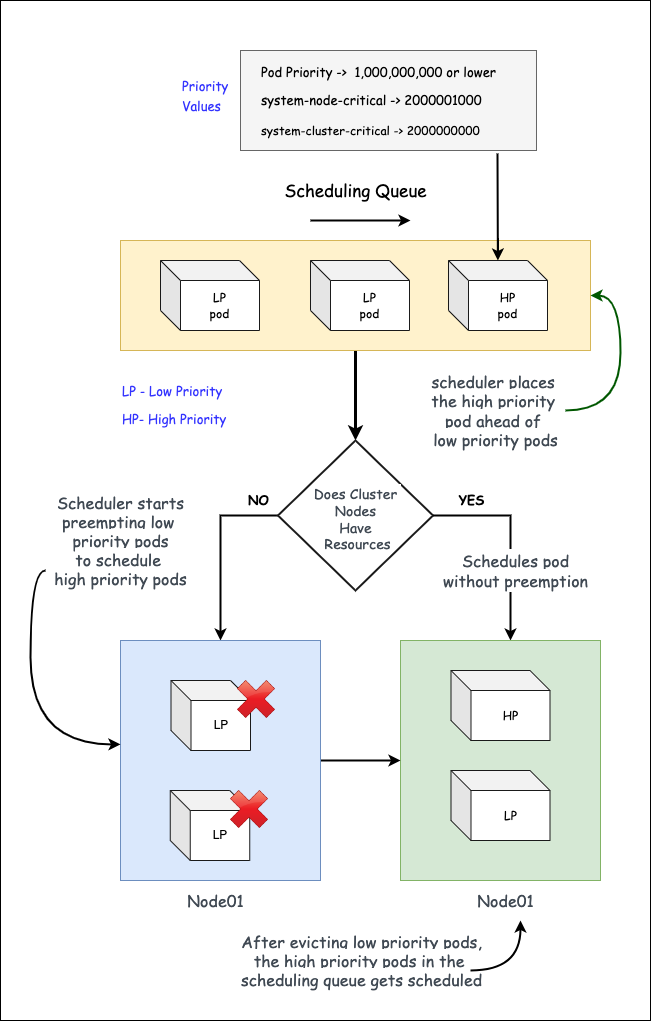

The diagram above was exported from draw.io. Its source (the exported page's mxGraphModel, read from the mxfile embedded in the PNG):
<mxGraphModel dx="1226" dy="2241" grid="1" gridSize="10" guides="1" tooltips="1" connect="1" arrows="1" fold="1" page="1" pageScale="1" pageWidth="827" pageHeight="1169" math="0" shadow="0">
  <root>
    <mxCell id="0" />
    <mxCell id="1" parent="0" />
    <mxCell id="QEr97YaiSh-kLczBZ5wy-57" value="" style="rounded=0;whiteSpace=wrap;html=1;fontFamily=Comic Sans MS;fontSize=13;fontColor=#000000;fillColor=#FFFFFF;" vertex="1" parent="1">
      <mxGeometry x="80" y="-40" width="650" height="1020" as="geometry" />
    </mxCell>
    <mxCell id="3t75R6rcKYm0KC5m5y_3-10" style="edgeStyle=orthogonalEdgeStyle;rounded=0;orthogonalLoop=1;jettySize=auto;html=1;fontFamily=Comic Sans MS;fontSize=12;strokeWidth=3;" parent="1" source="DNIUxs66heLcqMx53C1M-1" edge="1">
      <mxGeometry relative="1" as="geometry">
        <mxPoint x="435" y="400" as="targetPoint" />
      </mxGeometry>
    </mxCell>
    <mxCell id="DNIUxs66heLcqMx53C1M-1" value="" style="rounded=0;whiteSpace=wrap;html=1;fillColor=#fff2cc;strokeColor=#d6b656;" parent="1" vertex="1">
      <mxGeometry x="200" y="200" width="470" height="110" as="geometry" />
    </mxCell>
    <mxCell id="3t75R6rcKYm0KC5m5y_3-2" value="&lt;font face=&quot;Comic Sans MS&quot;&gt;LP&lt;/font&gt;&lt;br&gt;&lt;font face=&quot;Comic Sans MS&quot;&gt;pod&lt;/font&gt;" style="shape=cube;whiteSpace=wrap;html=1;boundedLbl=1;backgroundOutline=1;darkOpacity=0.05;darkOpacity2=0.1;strokeColor=#1A1A1A;" parent="1" vertex="1">
      <mxGeometry x="240" y="220" width="99" height="70" as="geometry" />
    </mxCell>
    <mxCell id="3t75R6rcKYm0KC5m5y_3-3" value="&lt;font face=&quot;Comic Sans MS&quot;&gt;LP&lt;/font&gt;&lt;br&gt;&lt;font face=&quot;Comic Sans MS&quot;&gt;pod&lt;/font&gt;" style="shape=cube;whiteSpace=wrap;html=1;boundedLbl=1;backgroundOutline=1;darkOpacity=0.05;darkOpacity2=0.1;strokeColor=#1A1A1A;" parent="1" vertex="1">
      <mxGeometry x="390" y="220" width="99" height="70" as="geometry" />
    </mxCell>
    <mxCell id="3t75R6rcKYm0KC5m5y_3-4" value="&lt;font face=&quot;Comic Sans MS&quot;&gt;HP&lt;/font&gt;&lt;br&gt;&lt;font face=&quot;Comic Sans MS&quot;&gt;pod&lt;/font&gt;" style="shape=cube;whiteSpace=wrap;html=1;boundedLbl=1;backgroundOutline=1;darkOpacity=0.05;darkOpacity2=0.1;strokeColor=#1A1A1A;" parent="1" vertex="1">
      <mxGeometry x="528" y="220" width="99" height="70" as="geometry" />
    </mxCell>
    <mxCell id="3t75R6rcKYm0KC5m5y_3-6" value="&lt;font style=&quot;font-size: 17px&quot;&gt;Scheduling Queue&lt;/font&gt;" style="text;html=1;align=center;verticalAlign=middle;resizable=0;points=[];autosize=1;strokeColor=none;fillColor=none;fontFamily=Comic Sans MS;" parent="1" vertex="1">
      <mxGeometry x="355" y="140" width="160" height="20" as="geometry" />
    </mxCell>
    <mxCell id="3t75R6rcKYm0KC5m5y_3-21" style="edgeStyle=orthogonalEdgeStyle;rounded=0;orthogonalLoop=1;jettySize=auto;html=1;entryX=1;entryY=0.5;entryDx=0;entryDy=0;fontFamily=Comic Sans MS;fontSize=16;strokeWidth=2;curved=1;fillColor=#008a00;strokeColor=#005700;" parent="1" source="3t75R6rcKYm0KC5m5y_3-8" target="DNIUxs66heLcqMx53C1M-1" edge="1">
      <mxGeometry relative="1" as="geometry">
        <Array as="points">
          <mxPoint x="700" y="370" />
          <mxPoint x="700" y="255" />
        </Array>
      </mxGeometry>
    </mxCell>
    <mxCell id="3t75R6rcKYm0KC5m5y_3-8" value="&lt;span style=&quot;color: rgb(64, 73, 83); font-size: 16px; text-align: left; background-color: rgb(255, 255, 255);&quot;&gt;scheduler places &lt;br style=&quot;font-size: 16px;&quot;&gt;the high priority &lt;br style=&quot;font-size: 16px;&quot;&gt;pod ahead of &lt;br style=&quot;font-size: 16px;&quot;&gt;low priority pods&lt;/span&gt;" style="text;html=1;align=center;verticalAlign=middle;resizable=0;points=[];autosize=1;strokeColor=none;fillColor=none;fontSize=16;fontFamily=Comic Sans MS;" parent="1" vertex="1">
      <mxGeometry x="505" y="330" width="140" height="80" as="geometry" />
    </mxCell>
    <mxCell id="3t75R6rcKYm0KC5m5y_3-12" value="" style="endArrow=classic;html=1;rounded=0;fontFamily=Comic Sans MS;fontSize=12;strokeWidth=2;" parent="1" edge="1">
      <mxGeometry width="50" height="50" relative="1" as="geometry">
        <mxPoint x="390" y="180" as="sourcePoint" />
        <mxPoint x="490" y="180" as="targetPoint" />
      </mxGeometry>
    </mxCell>
    <mxCell id="3t75R6rcKYm0KC5m5y_3-15" style="edgeStyle=orthogonalEdgeStyle;rounded=0;orthogonalLoop=1;jettySize=auto;html=1;exitX=0;exitY=0.5;exitDx=0;exitDy=0;fontFamily=Comic Sans MS;fontSize=12;strokeWidth=2;entryX=0.5;entryY=0;entryDx=0;entryDy=0;" parent="1" source="3t75R6rcKYm0KC5m5y_3-13" edge="1">
      <mxGeometry relative="1" as="geometry">
        <mxPoint x="300" y="600" as="targetPoint" />
      </mxGeometry>
    </mxCell>
    <mxCell id="3t75R6rcKYm0KC5m5y_3-13" value="" style="rhombus;whiteSpace=wrap;html=1;fontFamily=Comic Sans MS;fontSize=12;strokeColor=#1A1A1A;strokeWidth=2;" parent="1" vertex="1">
      <mxGeometry x="357.5" y="400" width="155" height="150" as="geometry" />
    </mxCell>
    <mxCell id="3t75R6rcKYm0KC5m5y_3-14" value="&lt;div style=&quot;font-size: 14px&quot;&gt;&lt;font color=&quot;#404953&quot; style=&quot;font-size: 14px&quot;&gt;&lt;span style=&quot;font-size: 14px ; background-color: rgb(255 , 255 , 255)&quot;&gt;Does&amp;nbsp;&lt;/span&gt;&lt;/font&gt;&lt;span style=&quot;background-color: rgb(255 , 255 , 255) ; color: rgb(64 , 73 , 83)&quot;&gt;Cluster&amp;nbsp;&lt;/span&gt;&lt;/div&gt;&lt;div style=&quot;font-size: 14px&quot;&gt;&lt;span style=&quot;background-color: rgb(255 , 255 , 255) ; color: rgb(64 , 73 , 83)&quot;&gt;Nodes&amp;nbsp;&lt;/span&gt;&lt;/div&gt;&lt;div style=&quot;font-size: 14px&quot;&gt;&lt;font color=&quot;#404953&quot; style=&quot;font-size: 14px&quot;&gt;&lt;span style=&quot;font-size: 14px ; background-color: rgb(255 , 255 , 255)&quot;&gt;Have&amp;nbsp;&lt;/span&gt;&lt;/font&gt;&lt;/div&gt;&lt;div style=&quot;font-size: 14px&quot;&gt;&lt;span style=&quot;background-color: rgb(255 , 255 , 255) ; font-size: 14px ; color: rgb(64 , 73 , 83)&quot;&gt;Resources&lt;/span&gt;&lt;/div&gt;" style="text;html=1;align=center;verticalAlign=middle;resizable=0;points=[];autosize=1;strokeColor=none;fillColor=none;fontSize=14;fontFamily=Comic Sans MS;" parent="1" vertex="1">
      <mxGeometry x="387" y="444" width="100" height="70" as="geometry" />
    </mxCell>
    <mxCell id="3t75R6rcKYm0KC5m5y_3-16" value="NO" style="text;html=1;align=center;verticalAlign=middle;resizable=0;points=[];autosize=1;strokeColor=none;fillColor=none;fontSize=13;fontFamily=Comic Sans MS;fontStyle=1" parent="1" vertex="1">
      <mxGeometry x="317.5" y="450" width="40" height="20" as="geometry" />
    </mxCell>
    <mxCell id="QEr97YaiSh-kLczBZ5wy-1" style="edgeStyle=orthogonalEdgeStyle;rounded=0;orthogonalLoop=1;jettySize=auto;html=1;exitX=0;exitY=0.5;exitDx=0;exitDy=0;fontFamily=Comic Sans MS;fontSize=12;strokeWidth=2;" edge="1" parent="1">
      <mxGeometry relative="1" as="geometry">
        <mxPoint x="590" y="600" as="targetPoint" />
        <mxPoint x="512.5" y="475" as="sourcePoint" />
      </mxGeometry>
    </mxCell>
    <mxCell id="QEr97YaiSh-kLczBZ5wy-8" value="" style="rounded=0;whiteSpace=wrap;html=1;fillColor=#d5e8d4;strokeColor=#82b366;" vertex="1" parent="1">
      <mxGeometry x="480" y="600" width="200" height="240" as="geometry" />
    </mxCell>
    <mxCell id="QEr97YaiSh-kLczBZ5wy-9" value="&lt;font face=&quot;Comic Sans MS&quot;&gt;LP&lt;/font&gt;" style="shape=cube;whiteSpace=wrap;html=1;boundedLbl=1;backgroundOutline=1;darkOpacity=0.05;darkOpacity2=0.1;strokeColor=#1A1A1A;" vertex="1" parent="1">
      <mxGeometry x="530.5" y="730" width="99" height="70" as="geometry" />
    </mxCell>
    <mxCell id="QEr97YaiSh-kLczBZ5wy-10" value="&lt;font face=&quot;Comic Sans MS&quot;&gt;HP&lt;/font&gt;" style="shape=cube;whiteSpace=wrap;html=1;boundedLbl=1;backgroundOutline=1;darkOpacity=0.05;darkOpacity2=0.1;strokeColor=#1A1A1A;" vertex="1" parent="1">
      <mxGeometry x="530.5" y="630" width="99" height="70" as="geometry" />
    </mxCell>
    <mxCell id="QEr97YaiSh-kLczBZ5wy-23" style="edgeStyle=orthogonalEdgeStyle;rounded=0;orthogonalLoop=1;jettySize=auto;html=1;exitX=1;exitY=0.5;exitDx=0;exitDy=0;entryX=0;entryY=0.5;entryDx=0;entryDy=0;fontFamily=Comic Sans MS;strokeWidth=2;" edge="1" parent="1" source="QEr97YaiSh-kLczBZ5wy-11" target="QEr97YaiSh-kLczBZ5wy-8">
      <mxGeometry relative="1" as="geometry" />
    </mxCell>
    <mxCell id="QEr97YaiSh-kLczBZ5wy-11" value="" style="rounded=0;whiteSpace=wrap;html=1;fillColor=#dae8fc;strokeColor=#6c8ebf;" vertex="1" parent="1">
      <mxGeometry x="200" y="600" width="200" height="240" as="geometry" />
    </mxCell>
    <mxCell id="QEr97YaiSh-kLczBZ5wy-16" value="LP" style="shape=cube;whiteSpace=wrap;html=1;boundedLbl=1;backgroundOutline=1;darkOpacity=0.05;darkOpacity2=0.1;strokeColor=#1A1A1A;" vertex="1" parent="1">
      <mxGeometry x="250.5" y="640" width="79.5" height="70" as="geometry" />
    </mxCell>
    <mxCell id="QEr97YaiSh-kLczBZ5wy-18" value="LP" style="shape=cube;whiteSpace=wrap;html=1;boundedLbl=1;backgroundOutline=1;darkOpacity=0.05;darkOpacity2=0.1;strokeColor=#1A1A1A;" vertex="1" parent="1">
      <mxGeometry x="249.75" y="750" width="79.5" height="70" as="geometry" />
    </mxCell>
    <mxCell id="QEr97YaiSh-kLczBZ5wy-20" value="" style="shape=image;html=1;verticalAlign=top;verticalLabelPosition=bottom;labelBackgroundColor=#ffffff;imageAspect=0;aspect=fixed;image=https://cdn4.iconfinder.com/data/icons/icocentre-free-icons/114/f-cross_256-128.png;fontFamily=Comic Sans MS;" vertex="1" parent="1">
      <mxGeometry x="317" y="640" width="38" height="38" as="geometry" />
    </mxCell>
    <mxCell id="QEr97YaiSh-kLczBZ5wy-21" value="" style="shape=image;html=1;verticalAlign=top;verticalLabelPosition=bottom;labelBackgroundColor=#ffffff;imageAspect=0;aspect=fixed;image=https://cdn4.iconfinder.com/data/icons/icocentre-free-icons/114/f-cross_256-128.png;fontFamily=Comic Sans MS;" vertex="1" parent="1">
      <mxGeometry x="310" y="750" width="38" height="38" as="geometry" />
    </mxCell>
    <mxCell id="QEr97YaiSh-kLczBZ5wy-22" value="YES" style="text;html=1;align=center;verticalAlign=middle;resizable=0;points=[];autosize=1;strokeColor=none;fillColor=none;fontSize=13;fontFamily=Comic Sans MS;fontStyle=1" vertex="1" parent="1">
      <mxGeometry x="530.5" y="450" width="40" height="20" as="geometry" />
    </mxCell>
    <mxCell id="QEr97YaiSh-kLczBZ5wy-24" value="&lt;div&gt;&lt;font color=&quot;#404953&quot;&gt;&lt;span style=&quot;background-color: rgb(255 , 255 , 255)&quot;&gt;Scheduler starts&lt;/span&gt;&lt;/font&gt;&lt;/div&gt;&lt;div&gt;&lt;font color=&quot;#404953&quot;&gt;&lt;span style=&quot;background-color: rgb(255 , 255 , 255)&quot;&gt;preempting low&amp;nbsp;&lt;/span&gt;&lt;/font&gt;&lt;/div&gt;&lt;div&gt;&lt;font color=&quot;#404953&quot;&gt;&lt;span style=&quot;background-color: rgb(255 , 255 , 255)&quot;&gt;priority&amp;nbsp;&lt;/span&gt;&lt;/font&gt;&lt;span style=&quot;background-color: rgb(255 , 255 , 255) ; color: rgb(64 , 73 , 83)&quot;&gt;pods&lt;/span&gt;&lt;/div&gt;&lt;div&gt;&lt;font color=&quot;#404953&quot;&gt;&lt;span style=&quot;background-color: rgb(255 , 255 , 255)&quot;&gt;to schedule&amp;nbsp;&lt;/span&gt;&lt;/font&gt;&lt;/div&gt;&lt;div&gt;&lt;font color=&quot;#404953&quot;&gt;&lt;span style=&quot;background-color: rgb(255 , 255 , 255)&quot;&gt;high priority pods&lt;/span&gt;&lt;/font&gt;&lt;/div&gt;" style="text;html=1;align=center;verticalAlign=middle;resizable=0;points=[];autosize=1;strokeColor=none;fillColor=none;fontSize=16;fontFamily=Comic Sans MS;" vertex="1" parent="1">
      <mxGeometry x="125" y="450" width="150" height="100" as="geometry" />
    </mxCell>
    <mxCell id="QEr97YaiSh-kLczBZ5wy-31" value="" style="endArrow=classic;html=1;rounded=0;fontFamily=Comic Sans MS;entryX=0;entryY=0.433;entryDx=0;entryDy=0;entryPerimeter=0;edgeStyle=orthogonalEdgeStyle;strokeWidth=2;curved=1;strokeColor=#000000;" edge="1" parent="1" source="QEr97YaiSh-kLczBZ5wy-24" target="QEr97YaiSh-kLczBZ5wy-11">
      <mxGeometry width="50" height="50" relative="1" as="geometry">
        <mxPoint x="110" y="500" as="sourcePoint" />
        <mxPoint x="190" y="580" as="targetPoint" />
        <Array as="points">
          <mxPoint x="110" y="530" />
          <mxPoint x="110" y="704" />
        </Array>
      </mxGeometry>
    </mxCell>
    <mxCell id="QEr97YaiSh-kLczBZ5wy-32" value="&lt;div&gt;&lt;font color=&quot;#404953&quot;&gt;&lt;span style=&quot;background-color: rgb(255 , 255 , 255)&quot;&gt;Node01&lt;/span&gt;&lt;/font&gt;&lt;/div&gt;" style="text;html=1;align=center;verticalAlign=middle;resizable=0;points=[];autosize=1;strokeColor=none;fillColor=none;fontSize=16;fontFamily=Comic Sans MS;" vertex="1" parent="1">
      <mxGeometry x="260" y="850" width="70" height="20" as="geometry" />
    </mxCell>
    <mxCell id="QEr97YaiSh-kLczBZ5wy-33" value="&lt;div&gt;&lt;font color=&quot;#404953&quot;&gt;&lt;span style=&quot;background-color: rgb(255 , 255 , 255)&quot;&gt;Node01&lt;/span&gt;&lt;/font&gt;&lt;/div&gt;" style="text;html=1;align=center;verticalAlign=middle;resizable=0;points=[];autosize=1;strokeColor=none;fillColor=none;fontSize=16;fontFamily=Comic Sans MS;" vertex="1" parent="1">
      <mxGeometry x="550" y="850" width="70" height="20" as="geometry" />
    </mxCell>
    <mxCell id="QEr97YaiSh-kLczBZ5wy-34" value="&lt;div&gt;&lt;font color=&quot;#404953&quot;&gt;&lt;span style=&quot;background-color: rgb(255 , 255 , 255)&quot;&gt;After evicting low priority pods,&lt;/span&gt;&lt;/font&gt;&lt;/div&gt;&lt;div&gt;&lt;font color=&quot;#404953&quot;&gt;&lt;span style=&quot;background-color: rgb(255 , 255 , 255)&quot;&gt;the high priority pods in the&amp;nbsp;&lt;/span&gt;&lt;/font&gt;&lt;/div&gt;&lt;div&gt;&lt;font color=&quot;#404953&quot;&gt;&lt;span style=&quot;background-color: rgb(255 , 255 , 255)&quot;&gt;scheduling queue gets scheduled&lt;/span&gt;&lt;/font&gt;&lt;/div&gt;" style="text;html=1;align=center;verticalAlign=middle;resizable=0;points=[];autosize=1;strokeColor=none;fillColor=none;fontSize=16;fontFamily=Comic Sans MS;" vertex="1" parent="1">
      <mxGeometry x="310.5" y="890" width="260" height="60" as="geometry" />
    </mxCell>
    <mxCell id="QEr97YaiSh-kLczBZ5wy-35" value="&lt;p style=&quot;line-height: 1.3&quot;&gt;&lt;font style=&quot;font-size: 13px&quot;&gt;LP - Low Priority&lt;br&gt;&lt;/font&gt;&lt;/p&gt;&lt;div style=&quot;font-size: 13px&quot;&gt;&lt;span&gt;&lt;font style=&quot;font-size: 13px&quot;&gt;HP- High Priority&lt;/font&gt;&lt;/span&gt;&lt;/div&gt;&lt;p&gt;&lt;/p&gt;" style="text;html=1;align=left;verticalAlign=middle;resizable=0;points=[];autosize=1;strokeColor=none;fillColor=none;fontFamily=Comic Sans MS;fontColor=#3333FF;" vertex="1" parent="1">
      <mxGeometry x="200" y="330" width="120" height="70" as="geometry" />
    </mxCell>
    <mxCell id="QEr97YaiSh-kLczBZ5wy-36" value="&lt;div&gt;&lt;font color=&quot;#404953&quot;&gt;&lt;span style=&quot;background-color: rgb(255 , 255 , 255)&quot;&gt;Schedules pod&lt;/span&gt;&lt;/font&gt;&lt;/div&gt;&lt;div&gt;&lt;font color=&quot;#404953&quot;&gt;&lt;span style=&quot;background-color: rgb(255 , 255 , 255)&quot;&gt;without preemption&lt;/span&gt;&lt;/font&gt;&lt;/div&gt;" style="text;html=1;align=center;verticalAlign=middle;resizable=0;points=[];autosize=1;strokeColor=none;fillColor=none;fontSize=16;fontFamily=Comic Sans MS;" vertex="1" parent="1">
      <mxGeometry x="515" y="510" width="160" height="40" as="geometry" />
    </mxCell>
    <mxCell id="QEr97YaiSh-kLczBZ5wy-54" value="" style="rounded=0;whiteSpace=wrap;html=1;fontFamily=Comic Sans MS;fontSize=13;fontColor=#333333;fillColor=#f5f5f5;strokeColor=#666666;" vertex="1" parent="1">
      <mxGeometry x="320" y="10" width="296" height="100" as="geometry" />
    </mxCell>
    <mxCell id="QEr97YaiSh-kLczBZ5wy-51" value="&lt;p style=&quot;line-height: 1.3&quot;&gt;&lt;span style=&quot;font-size: 13px&quot;&gt;&lt;font color=&quot;#000000&quot;&gt;Pod Priority -&amp;gt;&amp;nbsp; 1,000,000,000 or lower&lt;/font&gt;&lt;/span&gt;&lt;/p&gt;&lt;p style=&quot;line-height: 1.3&quot;&gt;&lt;/p&gt;&lt;font color=&quot;#000000&quot;&gt;&lt;span style=&quot;font-size: 13px&quot;&gt;system-node-critical -&amp;gt;&amp;nbsp;2000001000&lt;br&gt;&lt;/span&gt;&lt;br&gt;system-cluster-critical -&amp;gt; 2000000000&lt;/font&gt;&lt;br&gt;&lt;p&gt;&lt;/p&gt;" style="text;html=1;align=left;verticalAlign=middle;resizable=0;points=[];autosize=1;strokeColor=none;fillColor=none;fontFamily=Comic Sans MS;fontColor=#3333FF;" vertex="1" parent="1">
      <mxGeometry x="339" y="10" width="250" height="100" as="geometry" />
    </mxCell>
    <mxCell id="QEr97YaiSh-kLczBZ5wy-55" value="" style="endArrow=classic;html=1;rounded=0;fontFamily=Comic Sans MS;fontSize=13;fontColor=#000000;strokeWidth=2;curved=1;exitX=0.952;exitY=1.03;exitDx=0;exitDy=0;exitPerimeter=0;" edge="1" parent="1" source="QEr97YaiSh-kLczBZ5wy-51" target="3t75R6rcKYm0KC5m5y_3-4">
      <mxGeometry width="50" height="50" relative="1" as="geometry">
        <mxPoint x="600" y="170" as="sourcePoint" />
        <mxPoint x="650" y="120" as="targetPoint" />
      </mxGeometry>
    </mxCell>
    <mxCell id="QEr97YaiSh-kLczBZ5wy-56" value="&lt;p style=&quot;line-height: 0&quot;&gt;&lt;span style=&quot;font-size: 13px&quot;&gt;Priority&lt;/span&gt;&lt;/p&gt;&lt;p style=&quot;line-height: 1.3&quot;&gt;&lt;span style=&quot;font-size: 13px&quot;&gt;Values&lt;/span&gt;&lt;/p&gt;&lt;p&gt;&lt;/p&gt;" style="text;html=1;align=left;verticalAlign=middle;resizable=0;points=[];autosize=1;strokeColor=none;fillColor=none;fontFamily=Comic Sans MS;fontColor=#3333FF;" vertex="1" parent="1">
      <mxGeometry x="260" y="30" width="60" height="60" as="geometry" />
    </mxCell>
    <mxCell id="QEr97YaiSh-kLczBZ5wy-61" value="" style="endArrow=classic;html=1;rounded=0;fontFamily=Comic Sans MS;fontSize=28;fontColor=#000000;strokeWidth=2;curved=1;edgeStyle=orthogonalEdgeStyle;" edge="1" parent="1">
      <mxGeometry width="50" height="50" relative="1" as="geometry">
        <mxPoint x="550" y="930" as="sourcePoint" />
        <mxPoint x="600" y="880" as="targetPoint" />
      </mxGeometry>
    </mxCell>
  </root>
</mxGraphModel>